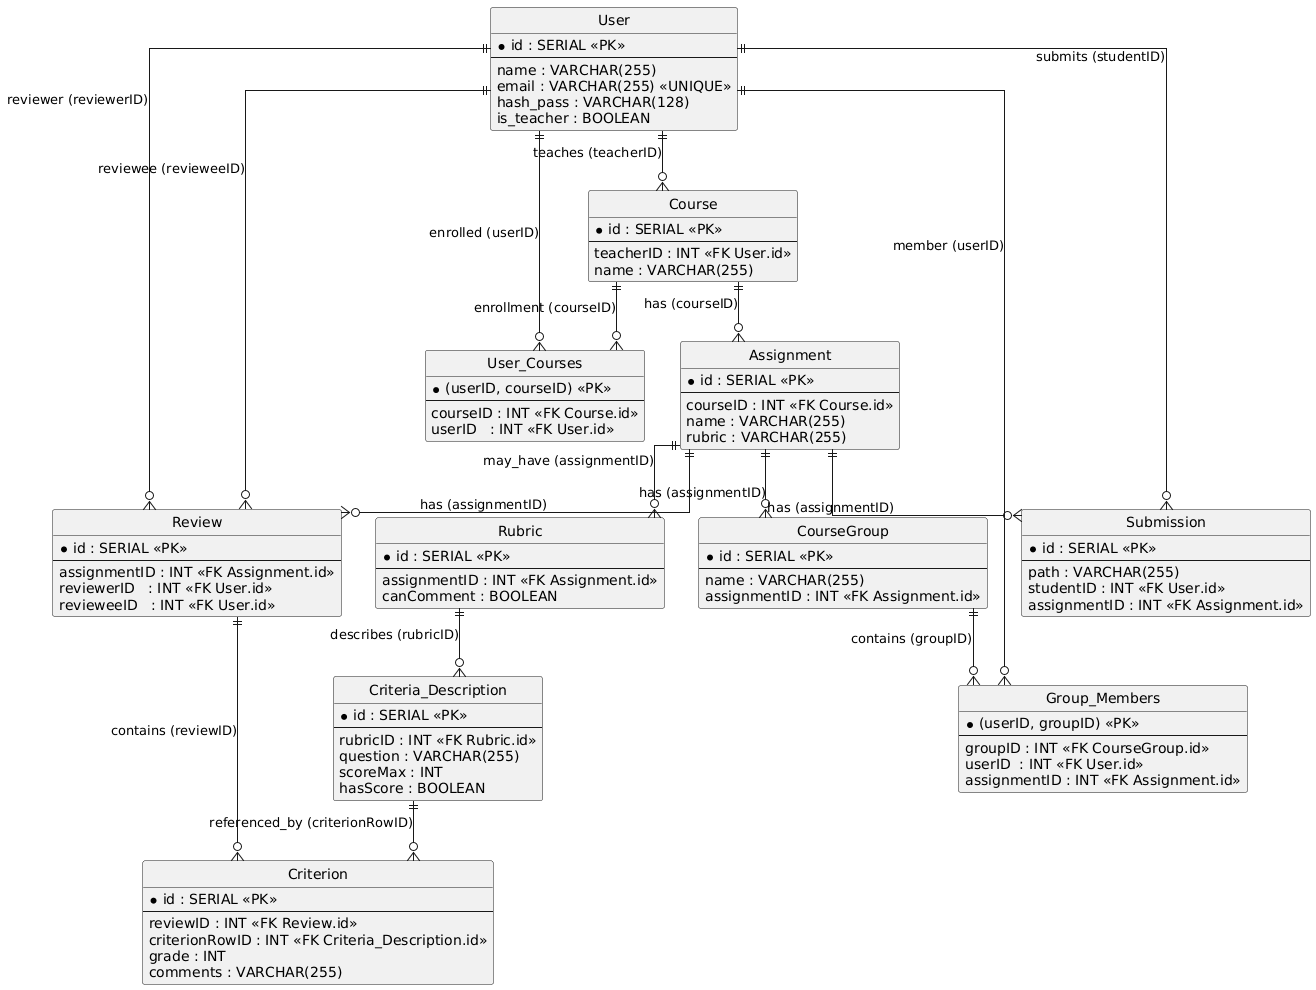

The diagram above was rendered by PlantUML. Its source (embedded in the PNG):
@startuml
' Simple ER-style diagram for schema.sql
hide circle
skinparam linetype ortho

entity "User" as U {
  * id : SERIAL <<PK>>
  --
  name : VARCHAR(255)
  email : VARCHAR(255) <<UNIQUE>>
  hash_pass : VARCHAR(128)
  is_teacher : BOOLEAN
}

entity "Course" as C {
  * id : SERIAL <<PK>>
  --
  teacherID : INT <<FK User.id>>
  name : VARCHAR(255)
}

entity "Assignment" as A {
  * id : SERIAL <<PK>>
  --
  courseID : INT <<FK Course.id>>
  name : VARCHAR(255)
  rubric : VARCHAR(255)
}

entity "CourseGroup" as CG {
  * id : SERIAL <<PK>>
  --
  name : VARCHAR(255)
  assignmentID : INT <<FK Assignment.id>>
}

entity "Submission" as S {
  * id : SERIAL <<PK>>
  --
  path : VARCHAR(255)
  studentID : INT <<FK User.id>>
  assignmentID : INT <<FK Assignment.id>>
}

entity "Group_Members" as GM {
  * (userID, groupID) <<PK>>
  --
  groupID : INT <<FK CourseGroup.id>>
  userID  : INT <<FK User.id>>
  assignmentID : INT <<FK Assignment.id>>
}

entity "User_Courses" as UC {
  * (userID, courseID) <<PK>>
  --
  courseID : INT <<FK Course.id>>
  userID   : INT <<FK User.id>>
}

entity "Review" as R {
  * id : SERIAL <<PK>>
  --
  assignmentID : INT <<FK Assignment.id>>
  reviewerID   : INT <<FK User.id>>
  revieweeID   : INT <<FK User.id>>
}

entity "Criterion" as CR {
  * id : SERIAL <<PK>>
  --
  reviewID : INT <<FK Review.id>>
  criterionRowID : INT <<FK Criteria_Description.id>>
  grade : INT
  comments : VARCHAR(255)
}

entity "Rubric" as RB {
  * id : SERIAL <<PK>>
  --
  assignmentID : INT <<FK Assignment.id>>
  canComment : BOOLEAN
}

entity "Criteria_Description" as CD {
  * id : SERIAL <<PK>>
  --
  rubricID : INT <<FK Rubric.id>>
  question : VARCHAR(255)
  scoreMax : INT
  hasScore : BOOLEAN
}

' Relationships (FK -> PK)
U ||--o{ C    : teaches (teacherID)
C ||--o{ A    : has (courseID)
A ||--o{ CG   : has (assignmentID)
A ||--o{ S    : has (assignmentID)
U ||--o{ S    : submits (studentID)

CG ||--o{ GM  : contains (groupID)
U ||--o{ GM   : member (userID)

C ||--o{ UC  : enrollment (courseID)
U ||--o{ UC  : enrolled (userID)

A ||--o{ R   : has (assignmentID)
U ||--o{ R   : reviewer (reviewerID)
U ||--o{ R   : reviewee (revieweeID)

R ||--o{ CR  : contains (reviewID)
CD ||--o{ CR : referenced_by (criterionRowID)

A ||--o{ RB  : may_have (assignmentID)
RB ||--o{ CD : describes (rubricID)
@enduml